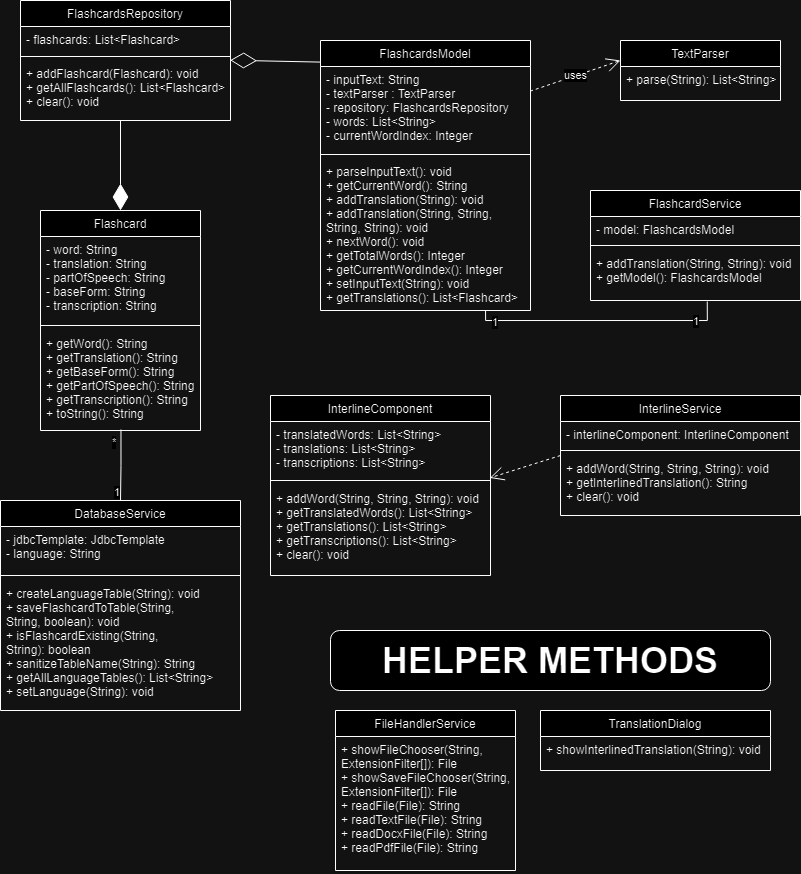

The diagram above was exported from draw.io. Its source (the exported page's mxGraphModel, read from the mxfile embedded in the PNG):
<mxGraphModel dx="1185" dy="631" grid="1" gridSize="10" guides="1" tooltips="1" connect="1" arrows="1" fold="1" page="1" pageScale="1" pageWidth="827" pageHeight="1169" math="0" shadow="0">
  <root>
    <mxCell id="WIyWlLk6GJQsqaUBKTNV-0" />
    <mxCell id="WIyWlLk6GJQsqaUBKTNV-1" parent="WIyWlLk6GJQsqaUBKTNV-0" />
    <mxCell id="zkfFHV4jXpPFQw0GAbJ--0" value="FlashcardsRepository" style="swimlane;fontStyle=0;align=center;verticalAlign=top;childLayout=stackLayout;horizontal=1;startSize=26;horizontalStack=0;resizeParent=1;resizeLast=0;collapsible=1;marginBottom=0;rounded=0;shadow=0;strokeWidth=1;" parent="WIyWlLk6GJQsqaUBKTNV-1" vertex="1">
      <mxGeometry x="30" y="100" width="210" height="120" as="geometry">
        <mxRectangle x="30" y="100" width="160" height="26" as="alternateBounds" />
      </mxGeometry>
    </mxCell>
    <mxCell id="zkfFHV4jXpPFQw0GAbJ--1" value="- flashcards: List&lt;Flashcard&gt;" style="text;align=left;verticalAlign=top;spacingLeft=4;spacingRight=4;overflow=hidden;rotatable=0;points=[[0,0.5],[1,0.5]];portConstraint=eastwest;" parent="zkfFHV4jXpPFQw0GAbJ--0" vertex="1">
      <mxGeometry y="26" width="210" height="26" as="geometry" />
    </mxCell>
    <mxCell id="zkfFHV4jXpPFQw0GAbJ--4" value="" style="line;html=1;strokeWidth=1;align=left;verticalAlign=middle;spacingTop=-1;spacingLeft=3;spacingRight=3;rotatable=0;labelPosition=right;points=[];portConstraint=eastwest;" parent="zkfFHV4jXpPFQw0GAbJ--0" vertex="1">
      <mxGeometry y="52" width="210" height="8" as="geometry" />
    </mxCell>
    <mxCell id="zkfFHV4jXpPFQw0GAbJ--5" value="+ addFlashcard(Flashcard): void&#10;+ getAllFlashcards(): List&lt;Flashcard&gt;&#10;+ clear(): void" style="text;align=left;verticalAlign=top;spacingLeft=4;spacingRight=4;overflow=hidden;rotatable=0;points=[[0,0.5],[1,0.5]];portConstraint=eastwest;" parent="zkfFHV4jXpPFQw0GAbJ--0" vertex="1">
      <mxGeometry y="60" width="210" height="60" as="geometry" />
    </mxCell>
    <mxCell id="zkfFHV4jXpPFQw0GAbJ--6" value="TextParser" style="swimlane;fontStyle=0;align=center;verticalAlign=top;childLayout=stackLayout;horizontal=1;startSize=26;horizontalStack=0;resizeParent=1;resizeLast=0;collapsible=1;marginBottom=0;rounded=0;shadow=0;strokeWidth=1;" parent="WIyWlLk6GJQsqaUBKTNV-1" vertex="1">
      <mxGeometry x="630" y="140" width="160" height="60" as="geometry">
        <mxRectangle x="130" y="380" width="160" height="26" as="alternateBounds" />
      </mxGeometry>
    </mxCell>
    <mxCell id="zkfFHV4jXpPFQw0GAbJ--10" value="+ parse(String): List&lt;String&gt;" style="text;align=left;verticalAlign=top;spacingLeft=4;spacingRight=4;overflow=hidden;rotatable=0;points=[[0,0.5],[1,0.5]];portConstraint=eastwest;fontStyle=0" parent="zkfFHV4jXpPFQw0GAbJ--6" vertex="1">
      <mxGeometry y="26" width="160" height="26" as="geometry" />
    </mxCell>
    <mxCell id="zkfFHV4jXpPFQw0GAbJ--13" value="Flashcard" style="swimlane;fontStyle=0;align=center;verticalAlign=top;childLayout=stackLayout;horizontal=1;startSize=26;horizontalStack=0;resizeParent=1;resizeLast=0;collapsible=1;marginBottom=0;rounded=0;shadow=0;strokeWidth=1;" parent="WIyWlLk6GJQsqaUBKTNV-1" vertex="1">
      <mxGeometry x="50" y="310" width="160" height="220" as="geometry">
        <mxRectangle x="340" y="380" width="170" height="26" as="alternateBounds" />
      </mxGeometry>
    </mxCell>
    <mxCell id="zkfFHV4jXpPFQw0GAbJ--14" value="- word: String&#10;- translation: String&#10;- partOfSpeech: String&#10;- baseForm: String&#10;- transcription: String" style="text;align=left;verticalAlign=top;spacingLeft=4;spacingRight=4;overflow=hidden;rotatable=0;points=[[0,0.5],[1,0.5]];portConstraint=eastwest;" parent="zkfFHV4jXpPFQw0GAbJ--13" vertex="1">
      <mxGeometry y="26" width="160" height="84" as="geometry" />
    </mxCell>
    <mxCell id="zkfFHV4jXpPFQw0GAbJ--15" value="" style="line;html=1;strokeWidth=1;align=left;verticalAlign=middle;spacingTop=-1;spacingLeft=3;spacingRight=3;rotatable=0;labelPosition=right;points=[];portConstraint=eastwest;" parent="zkfFHV4jXpPFQw0GAbJ--13" vertex="1">
      <mxGeometry y="110" width="160" height="10" as="geometry" />
    </mxCell>
    <mxCell id="FoHFjS4tjM_UW8IkLR7u-0" value="+ getWord(): String&#10;+ getTranslation(): String&#10;+ getBaseForm(): String&#10;+ getPartOfSpeech(): String&#10;+ getTranscription(): String&#10;+ toString(): String" style="text;align=left;verticalAlign=top;spacingLeft=4;spacingRight=4;overflow=hidden;rotatable=0;points=[[0,0.5],[1,0.5]];portConstraint=eastwest;" parent="zkfFHV4jXpPFQw0GAbJ--13" vertex="1">
      <mxGeometry y="120" width="160" height="100" as="geometry" />
    </mxCell>
    <mxCell id="zkfFHV4jXpPFQw0GAbJ--17" value="FlashcardsModel" style="swimlane;fontStyle=0;align=center;verticalAlign=top;childLayout=stackLayout;horizontal=1;startSize=26;horizontalStack=0;resizeParent=1;resizeLast=0;collapsible=1;marginBottom=0;rounded=0;shadow=0;strokeWidth=1;" parent="WIyWlLk6GJQsqaUBKTNV-1" vertex="1">
      <mxGeometry x="330" y="140" width="210" height="270" as="geometry">
        <mxRectangle x="550" y="140" width="160" height="26" as="alternateBounds" />
      </mxGeometry>
    </mxCell>
    <mxCell id="zkfFHV4jXpPFQw0GAbJ--18" value="- inputText: String&#10;- textParser : TextParser&#10;- repository: FlashcardsRepository&#10;- words: List&lt;String&gt;&#10;- currentWordIndex: Integer" style="text;align=left;verticalAlign=top;spacingLeft=4;spacingRight=4;overflow=hidden;rotatable=0;points=[[0,0.5],[1,0.5]];portConstraint=eastwest;" parent="zkfFHV4jXpPFQw0GAbJ--17" vertex="1">
      <mxGeometry y="26" width="210" height="84" as="geometry" />
    </mxCell>
    <mxCell id="zkfFHV4jXpPFQw0GAbJ--23" value="" style="line;html=1;strokeWidth=1;align=left;verticalAlign=middle;spacingTop=-1;spacingLeft=3;spacingRight=3;rotatable=0;labelPosition=right;points=[];portConstraint=eastwest;" parent="zkfFHV4jXpPFQw0GAbJ--17" vertex="1">
      <mxGeometry y="110" width="210" height="8" as="geometry" />
    </mxCell>
    <mxCell id="zkfFHV4jXpPFQw0GAbJ--24" value="+ parseInputText(): void&#10;+ getCurrentWord(): String&#10;+ addTranslation(String): void&#10;+ addTranslation(String, String, &#10;String, String): void&#10;+ nextWord(): void&#10;+ getTotalWords(): Integer&#10;+ getCurrentWordIndex(): Integer&#10;+ setInputText(String): void&#10;+ getTranslations(): List&lt;Flashcard&gt;&#10;" style="text;align=left;verticalAlign=top;spacingLeft=4;spacingRight=4;overflow=hidden;rotatable=0;points=[[0,0.5],[1,0.5]];portConstraint=eastwest;" parent="zkfFHV4jXpPFQw0GAbJ--17" vertex="1">
      <mxGeometry y="118" width="210" height="152" as="geometry" />
    </mxCell>
    <mxCell id="FoHFjS4tjM_UW8IkLR7u-5" value="uses" style="endArrow=open;endSize=12;dashed=1;html=1;rounded=0;exitX=0.998;exitY=0.294;exitDx=0;exitDy=0;exitPerimeter=0;entryX=0;entryY=0.333;entryDx=0;entryDy=0;entryPerimeter=0;" parent="WIyWlLk6GJQsqaUBKTNV-1" source="zkfFHV4jXpPFQw0GAbJ--18" edge="1" target="zkfFHV4jXpPFQw0GAbJ--6">
      <mxGeometry width="160" relative="1" as="geometry">
        <mxPoint x="550.0000000000001" y="190.002" as="sourcePoint" />
        <mxPoint x="642.4" y="192.07" as="targetPoint" />
      </mxGeometry>
    </mxCell>
    <mxCell id="FoHFjS4tjM_UW8IkLR7u-6" value="" style="endArrow=diamondThin;endFill=0;endSize=24;html=1;rounded=0;exitX=0;exitY=0.08;exitDx=0;exitDy=0;exitPerimeter=0;entryX=0.998;entryY=-0.005;entryDx=0;entryDy=0;entryPerimeter=0;" parent="WIyWlLk6GJQsqaUBKTNV-1" source="zkfFHV4jXpPFQw0GAbJ--17" target="zkfFHV4jXpPFQw0GAbJ--5" edge="1">
      <mxGeometry width="160" relative="1" as="geometry">
        <mxPoint x="290" y="140" as="sourcePoint" />
        <mxPoint x="296" y="230" as="targetPoint" />
      </mxGeometry>
    </mxCell>
    <mxCell id="FoHFjS4tjM_UW8IkLR7u-7" value="" style="endArrow=diamondThin;endFill=1;endSize=24;html=1;rounded=0;entryX=0.5;entryY=0;entryDx=0;entryDy=0;" parent="WIyWlLk6GJQsqaUBKTNV-1" target="zkfFHV4jXpPFQw0GAbJ--13" edge="1">
      <mxGeometry width="160" relative="1" as="geometry">
        <mxPoint x="130" y="220" as="sourcePoint" />
        <mxPoint x="400" y="500" as="targetPoint" />
      </mxGeometry>
    </mxCell>
    <mxCell id="4QP3yNIjB3uq42mMHE9H-2" value="InterlineComponent" style="swimlane;fontStyle=0;align=center;verticalAlign=top;childLayout=stackLayout;horizontal=1;startSize=26;horizontalStack=0;resizeParent=1;resizeLast=0;collapsible=1;marginBottom=0;rounded=0;shadow=0;strokeWidth=1;" vertex="1" parent="WIyWlLk6GJQsqaUBKTNV-1">
      <mxGeometry x="280" y="495" width="220" height="180" as="geometry">
        <mxRectangle x="340" y="380" width="170" height="26" as="alternateBounds" />
      </mxGeometry>
    </mxCell>
    <mxCell id="4QP3yNIjB3uq42mMHE9H-3" value="- translatedWords: List&lt;String&gt;&#10;- translations: List&lt;String&gt;&#10;- transcriptions: List&lt;String&gt;" style="text;align=left;verticalAlign=top;spacingLeft=4;spacingRight=4;overflow=hidden;rotatable=0;points=[[0,0.5],[1,0.5]];portConstraint=eastwest;" vertex="1" parent="4QP3yNIjB3uq42mMHE9H-2">
      <mxGeometry y="26" width="220" height="54" as="geometry" />
    </mxCell>
    <mxCell id="4QP3yNIjB3uq42mMHE9H-4" value="" style="line;html=1;strokeWidth=1;align=left;verticalAlign=middle;spacingTop=-1;spacingLeft=3;spacingRight=3;rotatable=0;labelPosition=right;points=[];portConstraint=eastwest;" vertex="1" parent="4QP3yNIjB3uq42mMHE9H-2">
      <mxGeometry y="80" width="220" height="10" as="geometry" />
    </mxCell>
    <mxCell id="4QP3yNIjB3uq42mMHE9H-5" value="+ addWord(String, String, String): void &#10;+ getTranslatedWords(): List&lt;String&gt;&#10;+ getTranslations(): List&lt;String&gt;&#10;+ getTranscriptions(): List&lt;String&gt;&#10;+ clear(): void" style="text;align=left;verticalAlign=top;spacingLeft=4;spacingRight=4;overflow=hidden;rotatable=0;points=[[0,0.5],[1,0.5]];portConstraint=eastwest;" vertex="1" parent="4QP3yNIjB3uq42mMHE9H-2">
      <mxGeometry y="90" width="220" height="90" as="geometry" />
    </mxCell>
    <mxCell id="4QP3yNIjB3uq42mMHE9H-6" value="TranslationDialog" style="swimlane;fontStyle=0;align=center;verticalAlign=top;childLayout=stackLayout;horizontal=1;startSize=26;horizontalStack=0;resizeParent=1;resizeLast=0;collapsible=1;marginBottom=0;rounded=0;shadow=0;strokeWidth=1;" vertex="1" parent="WIyWlLk6GJQsqaUBKTNV-1">
      <mxGeometry x="550" y="810" width="230" height="60" as="geometry">
        <mxRectangle x="130" y="380" width="160" height="26" as="alternateBounds" />
      </mxGeometry>
    </mxCell>
    <mxCell id="4QP3yNIjB3uq42mMHE9H-7" value="+ showInterlinedTranslation(String): void" style="text;align=left;verticalAlign=top;spacingLeft=4;spacingRight=4;overflow=hidden;rotatable=0;points=[[0,0.5],[1,0.5]];portConstraint=eastwest;fontStyle=0" vertex="1" parent="4QP3yNIjB3uq42mMHE9H-6">
      <mxGeometry y="26" width="230" height="26" as="geometry" />
    </mxCell>
    <mxCell id="4QP3yNIjB3uq42mMHE9H-15" value="DatabaseService" style="swimlane;fontStyle=0;align=center;verticalAlign=top;childLayout=stackLayout;horizontal=1;startSize=26;horizontalStack=0;resizeParent=1;resizeLast=0;collapsible=1;marginBottom=0;rounded=0;shadow=0;strokeWidth=1;" vertex="1" parent="WIyWlLk6GJQsqaUBKTNV-1">
      <mxGeometry x="10" y="600" width="240" height="210" as="geometry">
        <mxRectangle x="340" y="380" width="170" height="26" as="alternateBounds" />
      </mxGeometry>
    </mxCell>
    <mxCell id="4QP3yNIjB3uq42mMHE9H-16" value="- jdbcTemplate: JdbcTemplate&#10;- language: String" style="text;align=left;verticalAlign=top;spacingLeft=4;spacingRight=4;overflow=hidden;rotatable=0;points=[[0,0.5],[1,0.5]];portConstraint=eastwest;" vertex="1" parent="4QP3yNIjB3uq42mMHE9H-15">
      <mxGeometry y="26" width="240" height="44" as="geometry" />
    </mxCell>
    <mxCell id="4QP3yNIjB3uq42mMHE9H-17" value="" style="line;html=1;strokeWidth=1;align=left;verticalAlign=middle;spacingTop=-1;spacingLeft=3;spacingRight=3;rotatable=0;labelPosition=right;points=[];portConstraint=eastwest;" vertex="1" parent="4QP3yNIjB3uq42mMHE9H-15">
      <mxGeometry y="70" width="240" height="10" as="geometry" />
    </mxCell>
    <mxCell id="4QP3yNIjB3uq42mMHE9H-18" value="+ createLanguageTable(String): void&#10;+ saveFlashcardToTable(String, &#10;String, boolean): void&#10;+ isFlashcardExisting(String, &#10;String): boolean&#10;+ sanitizeTableName(String): String&#10;+ getAllLanguageTables(): List&lt;String&gt;&#10;+ setLanguage(String): void" style="text;align=left;verticalAlign=top;spacingLeft=4;spacingRight=4;overflow=hidden;rotatable=0;points=[[0,0.5],[1,0.5]];portConstraint=eastwest;" vertex="1" parent="4QP3yNIjB3uq42mMHE9H-15">
      <mxGeometry y="80" width="240" height="130" as="geometry" />
    </mxCell>
    <mxCell id="4QP3yNIjB3uq42mMHE9H-19" value="FileHandlerService" style="swimlane;fontStyle=0;align=center;verticalAlign=top;childLayout=stackLayout;horizontal=1;startSize=26;horizontalStack=0;resizeParent=1;resizeLast=0;collapsible=1;marginBottom=0;rounded=0;shadow=0;strokeWidth=1;" vertex="1" parent="WIyWlLk6GJQsqaUBKTNV-1">
      <mxGeometry x="345" y="810" width="180" height="160" as="geometry">
        <mxRectangle x="340" y="380" width="170" height="26" as="alternateBounds" />
      </mxGeometry>
    </mxCell>
    <mxCell id="4QP3yNIjB3uq42mMHE9H-22" value="+ showFileChooser(String, &#10;ExtensionFilter[]): File&#10;+ showSaveFileChooser(String, &#10;ExtensionFilter[]): File&#10;+ readFile(File): String&#10;+ readTextFile(File): String&#10;+ readDocxFile(File): String&#10;+ readPdfFile(File): String" style="text;align=left;verticalAlign=top;spacingLeft=4;spacingRight=4;overflow=hidden;rotatable=0;points=[[0,0.5],[1,0.5]];portConstraint=eastwest;" vertex="1" parent="4QP3yNIjB3uq42mMHE9H-19">
      <mxGeometry y="26" width="180" height="134" as="geometry" />
    </mxCell>
    <mxCell id="4QP3yNIjB3uq42mMHE9H-23" value="InterlineService" style="swimlane;fontStyle=0;align=center;verticalAlign=top;childLayout=stackLayout;horizontal=1;startSize=26;horizontalStack=0;resizeParent=1;resizeLast=0;collapsible=1;marginBottom=0;rounded=0;shadow=0;strokeWidth=1;" vertex="1" parent="WIyWlLk6GJQsqaUBKTNV-1">
      <mxGeometry x="570" y="495" width="240" height="120" as="geometry">
        <mxRectangle x="340" y="380" width="170" height="26" as="alternateBounds" />
      </mxGeometry>
    </mxCell>
    <mxCell id="4QP3yNIjB3uq42mMHE9H-24" value="- interlineComponent: InterlineComponent" style="text;align=left;verticalAlign=top;spacingLeft=4;spacingRight=4;overflow=hidden;rotatable=0;points=[[0,0.5],[1,0.5]];portConstraint=eastwest;" vertex="1" parent="4QP3yNIjB3uq42mMHE9H-23">
      <mxGeometry y="26" width="240" height="24" as="geometry" />
    </mxCell>
    <mxCell id="4QP3yNIjB3uq42mMHE9H-25" value="" style="line;html=1;strokeWidth=1;align=left;verticalAlign=middle;spacingTop=-1;spacingLeft=3;spacingRight=3;rotatable=0;labelPosition=right;points=[];portConstraint=eastwest;" vertex="1" parent="4QP3yNIjB3uq42mMHE9H-23">
      <mxGeometry y="50" width="240" height="10" as="geometry" />
    </mxCell>
    <mxCell id="4QP3yNIjB3uq42mMHE9H-26" value="+ addWord(String, String, String): void&#10;+ getInterlinedTranslation(): String&#10;+ clear(): void" style="text;align=left;verticalAlign=top;spacingLeft=4;spacingRight=4;overflow=hidden;rotatable=0;points=[[0,0.5],[1,0.5]];portConstraint=eastwest;" vertex="1" parent="4QP3yNIjB3uq42mMHE9H-23">
      <mxGeometry y="60" width="240" height="60" as="geometry" />
    </mxCell>
    <mxCell id="4QP3yNIjB3uq42mMHE9H-27" value="FlashcardService" style="swimlane;fontStyle=0;align=center;verticalAlign=top;childLayout=stackLayout;horizontal=1;startSize=26;horizontalStack=0;resizeParent=1;resizeLast=0;collapsible=1;marginBottom=0;rounded=0;shadow=0;strokeWidth=1;" vertex="1" parent="WIyWlLk6GJQsqaUBKTNV-1">
      <mxGeometry x="600" y="290" width="210" height="110" as="geometry">
        <mxRectangle x="340" y="380" width="170" height="26" as="alternateBounds" />
      </mxGeometry>
    </mxCell>
    <mxCell id="4QP3yNIjB3uq42mMHE9H-28" value="- model: FlashcardsModel" style="text;align=left;verticalAlign=top;spacingLeft=4;spacingRight=4;overflow=hidden;rotatable=0;points=[[0,0.5],[1,0.5]];portConstraint=eastwest;" vertex="1" parent="4QP3yNIjB3uq42mMHE9H-27">
      <mxGeometry y="26" width="210" height="24" as="geometry" />
    </mxCell>
    <mxCell id="4QP3yNIjB3uq42mMHE9H-29" value="" style="line;html=1;strokeWidth=1;align=left;verticalAlign=middle;spacingTop=-1;spacingLeft=3;spacingRight=3;rotatable=0;labelPosition=right;points=[];portConstraint=eastwest;" vertex="1" parent="4QP3yNIjB3uq42mMHE9H-27">
      <mxGeometry y="50" width="210" height="10" as="geometry" />
    </mxCell>
    <mxCell id="4QP3yNIjB3uq42mMHE9H-30" value="+ addTranslation(String, String): void&#10;+ getModel(): FlashcardsModel" style="text;align=left;verticalAlign=top;spacingLeft=4;spacingRight=4;overflow=hidden;rotatable=0;points=[[0,0.5],[1,0.5]];portConstraint=eastwest;" vertex="1" parent="4QP3yNIjB3uq42mMHE9H-27">
      <mxGeometry y="60" width="210" height="50" as="geometry" />
    </mxCell>
    <mxCell id="4QP3yNIjB3uq42mMHE9H-34" value="" style="endArrow=none;html=1;edgeStyle=orthogonalEdgeStyle;rounded=0;exitX=0.786;exitY=1.001;exitDx=0;exitDy=0;exitPerimeter=0;entryX=0.556;entryY=1.02;entryDx=0;entryDy=0;entryPerimeter=0;" edge="1" parent="WIyWlLk6GJQsqaUBKTNV-1" source="zkfFHV4jXpPFQw0GAbJ--24" target="4QP3yNIjB3uq42mMHE9H-30">
      <mxGeometry relative="1" as="geometry">
        <mxPoint x="510" y="440" as="sourcePoint" />
        <mxPoint x="677.48" y="533.84" as="targetPoint" />
      </mxGeometry>
    </mxCell>
    <mxCell id="4QP3yNIjB3uq42mMHE9H-35" value="1" style="edgeLabel;resizable=0;html=1;align=left;verticalAlign=bottom;" connectable="0" vertex="1" parent="4QP3yNIjB3uq42mMHE9H-34">
      <mxGeometry x="-1" relative="1" as="geometry">
        <mxPoint x="5" y="20" as="offset" />
      </mxGeometry>
    </mxCell>
    <mxCell id="4QP3yNIjB3uq42mMHE9H-36" value="1" style="edgeLabel;resizable=0;html=1;align=right;verticalAlign=bottom;" connectable="0" vertex="1" parent="4QP3yNIjB3uq42mMHE9H-34">
      <mxGeometry x="1" relative="1" as="geometry">
        <mxPoint x="-7" y="29" as="offset" />
      </mxGeometry>
    </mxCell>
    <mxCell id="4QP3yNIjB3uq42mMHE9H-37" value="" style="endArrow=open;endSize=12;dashed=1;html=1;rounded=0;exitX=0;exitY=0.5;exitDx=0;exitDy=0;entryX=0.997;entryY=0.243;entryDx=0;entryDy=0;entryPerimeter=0;" edge="1" parent="WIyWlLk6GJQsqaUBKTNV-1" source="4QP3yNIjB3uq42mMHE9H-23" target="4QP3yNIjB3uq42mMHE9H-4">
      <mxGeometry x="0.0072" width="160" relative="1" as="geometry">
        <mxPoint x="520" y="551" as="sourcePoint" />
        <mxPoint x="610" y="520" as="targetPoint" />
        <mxPoint as="offset" />
      </mxGeometry>
    </mxCell>
    <mxCell id="4QP3yNIjB3uq42mMHE9H-39" value="&lt;b&gt;&lt;font style=&quot;font-size: 36px;&quot;&gt;HELPER METHODS&lt;/font&gt;&lt;/b&gt;" style="rounded=1;whiteSpace=wrap;html=1;" vertex="1" parent="WIyWlLk6GJQsqaUBKTNV-1">
      <mxGeometry x="340" y="730" width="440" height="60" as="geometry" />
    </mxCell>
    <mxCell id="4QP3yNIjB3uq42mMHE9H-43" value="" style="endArrow=none;html=1;edgeStyle=orthogonalEdgeStyle;rounded=0;entryX=0.5;entryY=0;entryDx=0;entryDy=0;exitX=0.503;exitY=0.99;exitDx=0;exitDy=0;exitPerimeter=0;" edge="1" parent="WIyWlLk6GJQsqaUBKTNV-1" source="FoHFjS4tjM_UW8IkLR7u-0" target="4QP3yNIjB3uq42mMHE9H-15">
      <mxGeometry relative="1" as="geometry">
        <mxPoint x="130" y="540" as="sourcePoint" />
        <mxPoint x="220" y="580" as="targetPoint" />
      </mxGeometry>
    </mxCell>
    <mxCell id="4QP3yNIjB3uq42mMHE9H-44" value="*" style="edgeLabel;resizable=0;html=1;align=left;verticalAlign=bottom;" connectable="0" vertex="1" parent="4QP3yNIjB3uq42mMHE9H-43">
      <mxGeometry x="-1" relative="1" as="geometry">
        <mxPoint x="-10" y="21" as="offset" />
      </mxGeometry>
    </mxCell>
    <mxCell id="4QP3yNIjB3uq42mMHE9H-45" value="1" style="edgeLabel;resizable=0;html=1;align=right;verticalAlign=bottom;" connectable="0" vertex="1" parent="4QP3yNIjB3uq42mMHE9H-43">
      <mxGeometry x="1" relative="1" as="geometry" />
    </mxCell>
  </root>
</mxGraphModel>